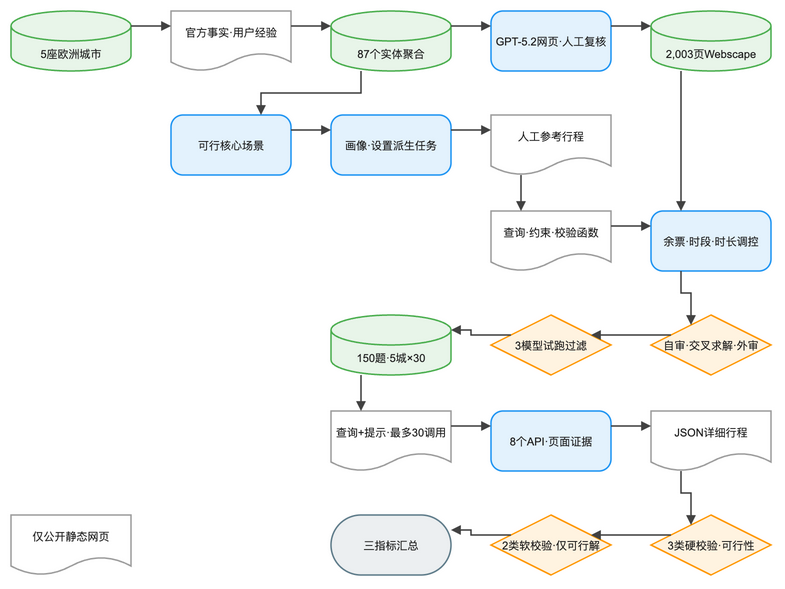

The diagram above was exported from draw.io. Its source (the exported page's mxGraphModel, read from the mxfile embedded in the PNG):
<mxGraphModel dx="1120" dy="720" grid="1" gridSize="8" guides="1" tooltips="1" connect="1" arrows="1" fold="1" page="1" pageScale="1" pageWidth="824" pageHeight="656" math="0" background="#FFFFFF">
  <root>
    <mxCell id="0" />
    <mxCell id="1" parent="0" />
    <mxCell id="2" value="5座欧洲城市" style="shape=cylinder3;boundedLbl=1;backgroundOutline=1;size=15;html=0;fillColor=#E8F5E9;strokeColor=#4CAF50;strokeWidth=1.5;fontColor=#212121;fontSize=11;fontFamily=Arial, Helvetica, sans-serif;verticalAlign=middle;align=center" vertex="1" parent="1">
      <mxGeometry x="-16" y="8" width="120" height="60" as="geometry" />
    </mxCell>
    <mxCell id="3" value="官方事实·用户经验" style="shape=document;boundedLbl=1;html=0;fillColor=#FFFFFF;strokeColor=#9E9E9E;strokeWidth=1.5;fontColor=#212121;fontSize=11;fontFamily=Arial, Helvetica, sans-serif;verticalAlign=middle;align=center" vertex="1" parent="1">
      <mxGeometry x="144" y="8" width="120" height="60" as="geometry" />
    </mxCell>
    <mxCell id="4" value="87个实体聚合" style="shape=cylinder3;boundedLbl=1;backgroundOutline=1;size=15;html=0;fillColor=#E8F5E9;strokeColor=#4CAF50;strokeWidth=1.5;fontColor=#212121;fontSize=11;fontFamily=Arial, Helvetica, sans-serif;verticalAlign=middle;align=center" vertex="1" parent="1">
      <mxGeometry x="304" y="8" width="120" height="60" as="geometry" />
    </mxCell>
    <mxCell id="5" value="GPT-5.2网页·人工复核" style="rounded=1;arcSize=20;html=0;fillColor=#E3F2FD;strokeColor=#2196F3;strokeWidth=1.5;fontColor=#212121;fontSize=11;fontFamily=Arial, Helvetica, sans-serif;verticalAlign=middle;align=center" vertex="1" parent="1">
      <mxGeometry x="464" y="8" width="120" height="60" as="geometry" />
    </mxCell>
    <mxCell id="6" value="2,003页Webscape" style="shape=cylinder3;boundedLbl=1;backgroundOutline=1;size=15;html=0;fillColor=#E8F5E9;strokeColor=#4CAF50;strokeWidth=1.5;fontColor=#212121;fontSize=11;fontFamily=Arial, Helvetica, sans-serif;verticalAlign=middle;align=center" vertex="1" parent="1">
      <mxGeometry x="624" y="8" width="120" height="60" as="geometry" />
    </mxCell>
    <mxCell id="7" value="可行核心场景" style="rounded=1;arcSize=20;html=0;fillColor=#E3F2FD;strokeColor=#2196F3;strokeWidth=1.5;fontColor=#212121;fontSize=11;fontFamily=Arial, Helvetica, sans-serif;verticalAlign=middle;align=center" vertex="1" parent="1">
      <mxGeometry x="144" y="112" width="120" height="60" as="geometry" />
    </mxCell>
    <mxCell id="8" value="画像·设置派生任务" style="rounded=1;arcSize=20;html=0;fillColor=#E3F2FD;strokeColor=#2196F3;strokeWidth=1.5;fontColor=#212121;fontSize=11;fontFamily=Arial, Helvetica, sans-serif;verticalAlign=middle;align=center" vertex="1" parent="1">
      <mxGeometry x="304" y="112" width="120" height="60" as="geometry" />
    </mxCell>
    <mxCell id="9" value="人工参考行程" style="shape=document;boundedLbl=1;html=0;fillColor=#FFFFFF;strokeColor=#9E9E9E;strokeWidth=1.5;fontColor=#212121;fontSize=11;fontFamily=Arial, Helvetica, sans-serif;verticalAlign=middle;align=center" vertex="1" parent="1">
      <mxGeometry x="464" y="112" width="120" height="60" as="geometry" />
    </mxCell>
    <mxCell id="10" value="余票·时段·时长调控" style="rounded=1;arcSize=20;html=0;fillColor=#E3F2FD;strokeColor=#2196F3;strokeWidth=1.5;fontColor=#212121;fontSize=11;fontFamily=Arial, Helvetica, sans-serif;verticalAlign=middle;align=center" vertex="1" parent="1">
      <mxGeometry x="624" y="208" width="120" height="60" as="geometry" />
    </mxCell>
    <mxCell id="11" value="查询·约束·校验函数" style="shape=document;boundedLbl=1;html=0;fillColor=#FFFFFF;strokeColor=#9E9E9E;strokeWidth=1.5;fontColor=#212121;fontSize=11;fontFamily=Arial, Helvetica, sans-serif;verticalAlign=middle;align=center" vertex="1" parent="1">
      <mxGeometry x="464" y="208" width="120" height="60" as="geometry" />
    </mxCell>
    <mxCell id="12" value="自审·交叉求解·外审" style="rhombus;html=0;fillColor=#FFF3E0;strokeColor=#FF9800;strokeWidth=1.5;fontColor=#212121;fontSize=11;fontFamily=Arial, Helvetica, sans-serif;verticalAlign=middle;align=center" vertex="1" parent="1">
      <mxGeometry x="624" y="312" width="120" height="60" as="geometry" />
    </mxCell>
    <mxCell id="13" value="3模型试跑过滤" style="rhombus;html=0;fillColor=#FFF3E0;strokeColor=#FF9800;strokeWidth=1.5;fontColor=#212121;fontSize=11;fontFamily=Arial, Helvetica, sans-serif;verticalAlign=middle;align=center" vertex="1" parent="1">
      <mxGeometry x="464" y="312" width="120" height="60" as="geometry" />
    </mxCell>
    <mxCell id="14" value="150题·5城×30" style="shape=cylinder3;boundedLbl=1;backgroundOutline=1;size=15;html=0;fillColor=#E8F5E9;strokeColor=#4CAF50;strokeWidth=1.5;fontColor=#212121;fontSize=11;fontFamily=Arial, Helvetica, sans-serif;verticalAlign=middle;align=center" vertex="1" parent="1">
      <mxGeometry x="304" y="312" width="120" height="60" as="geometry" />
    </mxCell>
    <mxCell id="15" value="查询+提示·最多30调用" style="shape=document;boundedLbl=1;html=0;fillColor=#FFFFFF;strokeColor=#9E9E9E;strokeWidth=1.5;fontColor=#212121;fontSize=11;fontFamily=Arial, Helvetica, sans-serif;verticalAlign=middle;align=center" vertex="1" parent="1">
      <mxGeometry x="304" y="408" width="120" height="60" as="geometry" />
    </mxCell>
    <mxCell id="16" value="8个API·页面证据" style="rounded=1;arcSize=20;html=0;fillColor=#E3F2FD;strokeColor=#2196F3;strokeWidth=1.5;fontColor=#212121;fontSize=11;fontFamily=Arial, Helvetica, sans-serif;verticalAlign=middle;align=center" vertex="1" parent="1">
      <mxGeometry x="464" y="408" width="120" height="60" as="geometry" />
    </mxCell>
    <mxCell id="17" value="JSON详细行程" style="shape=document;boundedLbl=1;html=0;fillColor=#FFFFFF;strokeColor=#9E9E9E;strokeWidth=1.5;fontColor=#212121;fontSize=11;fontFamily=Arial, Helvetica, sans-serif;verticalAlign=middle;align=center" vertex="1" parent="1">
      <mxGeometry x="624" y="408" width="120" height="60" as="geometry" />
    </mxCell>
    <mxCell id="18" value="3类硬校验·可行性" style="rhombus;html=0;fillColor=#FFF3E0;strokeColor=#FF9800;strokeWidth=1.5;fontColor=#212121;fontSize=11;fontFamily=Arial, Helvetica, sans-serif;verticalAlign=middle;align=center" vertex="1" parent="1">
      <mxGeometry x="624" y="512" width="120" height="60" as="geometry" />
    </mxCell>
    <mxCell id="19" value="2类软校验·仅可行解" style="rhombus;html=0;fillColor=#FFF3E0;strokeColor=#FF9800;strokeWidth=1.5;fontColor=#212121;fontSize=11;fontFamily=Arial, Helvetica, sans-serif;verticalAlign=middle;align=center" vertex="1" parent="1">
      <mxGeometry x="464" y="512" width="120" height="60" as="geometry" />
    </mxCell>
    <mxCell id="20" value="三指标汇总" style="rounded=1;arcSize=50;html=0;fillColor=#ECEFF1;strokeColor=#607D8B;strokeWidth=1.5;fontColor=#212121;fontSize=11;fontFamily=Arial, Helvetica, sans-serif;verticalAlign=middle;align=center" vertex="1" parent="1">
      <mxGeometry x="304" y="512" width="120" height="60" as="geometry" />
    </mxCell>
    <mxCell id="21" value="仅公开静态网页" style="shape=document;boundedLbl=1;html=0;fillColor=#FFFFFF;strokeColor=#9E9E9E;strokeWidth=1.5;fontColor=#212121;fontSize=11;fontFamily=Arial, Helvetica, sans-serif;verticalAlign=middle;align=center" vertex="1" parent="1">
      <mxGeometry x="-16" y="512" width="120" height="60" as="geometry" />
    </mxCell>
    <mxCell id="22" value="" style="edgeStyle=orthogonalEdgeStyle;rounded=0;orthogonalLoop=1;jettySize=auto;html=0;strokeColor=#424242;strokeWidth=1.5;endArrow=block;endFill=1;exitX=1;exitY=0.25;exitDx=0;exitDy=0;entryX=0;entryY=0.25;entryDx=0;entryDy=0;jumpStyle=arc;jumpSize=8" edge="1" parent="1" source="2" target="3">
      <mxGeometry relative="1" as="geometry" />
    </mxCell>
    <mxCell id="23" value="" style="edgeStyle=orthogonalEdgeStyle;rounded=0;orthogonalLoop=1;jettySize=auto;html=0;strokeColor=#424242;strokeWidth=1.5;endArrow=block;endFill=1;exitX=1;exitY=0.25;exitDx=0;exitDy=0;entryX=0;entryY=0.25;entryDx=0;entryDy=0;jumpStyle=arc;jumpSize=8" edge="1" parent="1" source="3" target="4">
      <mxGeometry relative="1" as="geometry" />
    </mxCell>
    <mxCell id="24" value="" style="edgeStyle=orthogonalEdgeStyle;rounded=0;orthogonalLoop=1;jettySize=auto;html=0;strokeColor=#424242;strokeWidth=1.5;endArrow=block;endFill=1;exitX=1;exitY=0.25;exitDx=0;exitDy=0;entryX=0;entryY=0.25;entryDx=0;entryDy=0;jumpStyle=arc;jumpSize=8" edge="1" parent="1" source="4" target="5">
      <mxGeometry relative="1" as="geometry" />
    </mxCell>
    <mxCell id="25" value="" style="edgeStyle=orthogonalEdgeStyle;rounded=0;orthogonalLoop=1;jettySize=auto;html=0;strokeColor=#424242;strokeWidth=1.5;endArrow=block;endFill=1;exitX=1;exitY=0.25;exitDx=0;exitDy=0;entryX=0;entryY=0.25;entryDx=0;entryDy=0;jumpStyle=arc;jumpSize=8" edge="1" parent="1" source="5" target="6">
      <mxGeometry relative="1" as="geometry" />
    </mxCell>
    <mxCell id="26" value="" style="edgeStyle=orthogonalEdgeStyle;rounded=0;orthogonalLoop=1;jettySize=auto;html=0;strokeColor=#424242;strokeWidth=1.5;endArrow=block;endFill=1;exitX=0.25;exitY=1;exitDx=0;exitDy=0;entryX=0.75;entryY=0;entryDx=0;entryDy=0;jumpStyle=arc;jumpSize=8" edge="1" parent="1" source="4" target="7">
      <mxGeometry relative="1" as="geometry" />
    </mxCell>
    <mxCell id="27" value="" style="edgeStyle=orthogonalEdgeStyle;rounded=0;orthogonalLoop=1;jettySize=auto;html=0;strokeColor=#424242;strokeWidth=1.5;endArrow=block;endFill=1;exitX=1;exitY=0.25;exitDx=0;exitDy=0;entryX=0;entryY=0.25;entryDx=0;entryDy=0;jumpStyle=arc;jumpSize=8" edge="1" parent="1" source="7" target="8">
      <mxGeometry relative="1" as="geometry" />
    </mxCell>
    <mxCell id="28" value="" style="edgeStyle=orthogonalEdgeStyle;rounded=0;orthogonalLoop=1;jettySize=auto;html=0;strokeColor=#424242;strokeWidth=1.5;endArrow=block;endFill=1;exitX=1;exitY=0.25;exitDx=0;exitDy=0;entryX=0;entryY=0.25;entryDx=0;entryDy=0;jumpStyle=arc;jumpSize=8" edge="1" parent="1" source="8" target="9">
      <mxGeometry relative="1" as="geometry" />
    </mxCell>
    <mxCell id="29" value="" style="edgeStyle=orthogonalEdgeStyle;rounded=0;orthogonalLoop=1;jettySize=auto;html=0;strokeColor=#424242;strokeWidth=1.5;endArrow=block;endFill=1;exitX=0.25;exitY=1;exitDx=0;exitDy=0;entryX=0.25;entryY=0;entryDx=0;entryDy=0;jumpStyle=arc;jumpSize=8" edge="1" parent="1" source="6" target="10">
      <mxGeometry relative="1" as="geometry" />
    </mxCell>
    <mxCell id="30" value="" style="edgeStyle=orthogonalEdgeStyle;rounded=0;orthogonalLoop=1;jettySize=auto;html=0;strokeColor=#424242;strokeWidth=1.5;endArrow=block;endFill=1;exitX=0.25;exitY=1;exitDx=0;exitDy=0;entryX=0.25;entryY=0;entryDx=0;entryDy=0;jumpStyle=arc;jumpSize=8" edge="1" parent="1" source="9" target="11">
      <mxGeometry relative="1" as="geometry" />
    </mxCell>
    <mxCell id="31" value="" style="edgeStyle=orthogonalEdgeStyle;rounded=0;orthogonalLoop=1;jettySize=auto;html=0;strokeColor=#424242;strokeWidth=1.5;endArrow=block;endFill=1;exitX=1;exitY=0.25;exitDx=0;exitDy=0;entryX=0;entryY=0.25;entryDx=0;entryDy=0;jumpStyle=arc;jumpSize=8" edge="1" parent="1" source="11" target="10">
      <mxGeometry relative="1" as="geometry" />
    </mxCell>
    <mxCell id="32" value="" style="edgeStyle=orthogonalEdgeStyle;rounded=0;orthogonalLoop=1;jettySize=auto;html=0;strokeColor=#424242;strokeWidth=1.5;endArrow=block;endFill=1;exitX=0.25;exitY=1;exitDx=0;exitDy=0;entryX=0.25;entryY=0;entryDx=0;entryDy=0;jumpStyle=arc;jumpSize=8" edge="1" parent="1" source="10" target="12">
      <mxGeometry relative="1" as="geometry" />
    </mxCell>
    <mxCell id="33" value="" style="edgeStyle=orthogonalEdgeStyle;rounded=0;orthogonalLoop=1;jettySize=auto;html=0;strokeColor=#424242;strokeWidth=1.5;endArrow=block;endFill=1;exitX=0;exitY=0.25;exitDx=0;exitDy=0;entryX=1;entryY=0.25;entryDx=0;entryDy=0;jumpStyle=arc;jumpSize=8" edge="1" parent="1" source="12" target="13">
      <mxGeometry relative="1" as="geometry" />
    </mxCell>
    <mxCell id="34" value="" style="edgeStyle=orthogonalEdgeStyle;rounded=0;orthogonalLoop=1;jettySize=auto;html=0;strokeColor=#424242;strokeWidth=1.5;endArrow=block;endFill=1;exitX=0;exitY=0.25;exitDx=0;exitDy=0;entryX=1;entryY=0.25;entryDx=0;entryDy=0;jumpStyle=arc;jumpSize=8" edge="1" parent="1" source="13" target="14">
      <mxGeometry relative="1" as="geometry" />
    </mxCell>
    <mxCell id="35" value="" style="edgeStyle=orthogonalEdgeStyle;rounded=0;orthogonalLoop=1;jettySize=auto;html=0;strokeColor=#424242;strokeWidth=1.5;endArrow=block;endFill=1;exitX=0.25;exitY=1;exitDx=0;exitDy=0;entryX=0.25;entryY=0;entryDx=0;entryDy=0;jumpStyle=arc;jumpSize=8" edge="1" parent="1" source="14" target="15">
      <mxGeometry relative="1" as="geometry" />
    </mxCell>
    <mxCell id="36" value="" style="edgeStyle=orthogonalEdgeStyle;rounded=0;orthogonalLoop=1;jettySize=auto;html=0;strokeColor=#424242;strokeWidth=1.5;endArrow=block;endFill=1;exitX=1;exitY=0.25;exitDx=0;exitDy=0;entryX=0;entryY=0.25;entryDx=0;entryDy=0;jumpStyle=arc;jumpSize=8" edge="1" parent="1" source="15" target="16">
      <mxGeometry relative="1" as="geometry" />
    </mxCell>
    <mxCell id="37" value="" style="edgeStyle=orthogonalEdgeStyle;rounded=0;orthogonalLoop=1;jettySize=auto;html=0;strokeColor=#424242;strokeWidth=1.5;endArrow=block;endFill=1;exitX=1;exitY=0.25;exitDx=0;exitDy=0;entryX=0;entryY=0.25;entryDx=0;entryDy=0;jumpStyle=arc;jumpSize=8" edge="1" parent="1" source="16" target="17">
      <mxGeometry relative="1" as="geometry" />
    </mxCell>
    <mxCell id="38" value="" style="edgeStyle=orthogonalEdgeStyle;rounded=0;orthogonalLoop=1;jettySize=auto;html=0;strokeColor=#424242;strokeWidth=1.5;endArrow=block;endFill=1;exitX=0.25;exitY=1;exitDx=0;exitDy=0;entryX=0.25;entryY=0;entryDx=0;entryDy=0;jumpStyle=arc;jumpSize=8" edge="1" parent="1" source="17" target="18">
      <mxGeometry relative="1" as="geometry" />
    </mxCell>
    <mxCell id="39" value="" style="edgeStyle=orthogonalEdgeStyle;rounded=0;orthogonalLoop=1;jettySize=auto;html=0;strokeColor=#424242;strokeWidth=1.5;endArrow=block;endFill=1;exitX=0;exitY=0.25;exitDx=0;exitDy=0;entryX=1;entryY=0.25;entryDx=0;entryDy=0;jumpStyle=arc;jumpSize=8" edge="1" parent="1" source="18" target="19">
      <mxGeometry relative="1" as="geometry" />
    </mxCell>
    <mxCell id="40" value="" style="edgeStyle=orthogonalEdgeStyle;rounded=0;orthogonalLoop=1;jettySize=auto;html=0;strokeColor=#424242;strokeWidth=1.5;endArrow=block;endFill=1;exitX=0;exitY=0.25;exitDx=0;exitDy=0;entryX=1;entryY=0.25;entryDx=0;entryDy=0;jumpStyle=arc;jumpSize=8" edge="1" parent="1" source="19" target="20">
      <mxGeometry relative="1" as="geometry" />
    </mxCell>
  </root>
</mxGraphModel>